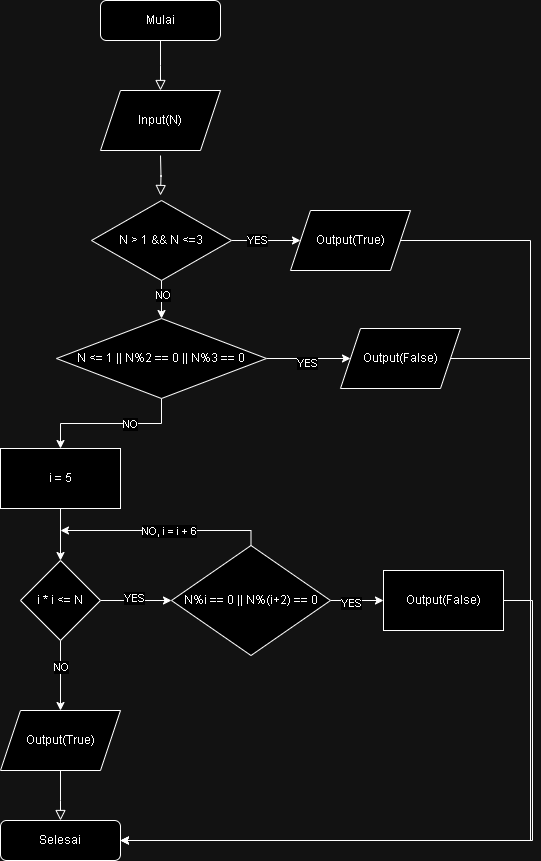

The diagram above was exported from draw.io. Its source (the exported page's mxGraphModel, read from the mxfile embedded in the PNG):
<mxGraphModel dx="1290" dy="577" grid="1" gridSize="10" guides="1" tooltips="1" connect="1" arrows="1" fold="1" page="1" pageScale="1" pageWidth="850" pageHeight="1100" math="0" shadow="0">
  <root>
    <mxCell id="0" />
    <mxCell id="1" parent="0" />
    <mxCell id="U0w5WO0GHAqd7MWtJs_O-1" value="" style="rounded=0;html=1;jettySize=auto;orthogonalLoop=1;fontSize=11;endArrow=block;endFill=0;endSize=8;strokeWidth=1;shadow=0;labelBackgroundColor=none;edgeStyle=orthogonalEdgeStyle;" parent="1" source="U0w5WO0GHAqd7MWtJs_O-2" edge="1">
      <mxGeometry relative="1" as="geometry">
        <mxPoint x="370" y="120" as="targetPoint" />
      </mxGeometry>
    </mxCell>
    <mxCell id="U0w5WO0GHAqd7MWtJs_O-2" value="Mulai" style="rounded=1;whiteSpace=wrap;html=1;fontSize=12;glass=0;strokeWidth=1;shadow=0;" parent="1" vertex="1">
      <mxGeometry x="310" y="30" width="120" height="40" as="geometry" />
    </mxCell>
    <mxCell id="U0w5WO0GHAqd7MWtJs_O-3" value="" style="rounded=0;html=1;jettySize=auto;orthogonalLoop=1;fontSize=11;endArrow=block;endFill=0;endSize=8;strokeWidth=1;shadow=0;labelBackgroundColor=none;edgeStyle=orthogonalEdgeStyle;" parent="1" edge="1">
      <mxGeometry x="0.1193" y="-20" relative="1" as="geometry">
        <mxPoint as="offset" />
        <mxPoint x="370" y="185" as="sourcePoint" />
        <mxPoint x="370" y="225" as="targetPoint" />
      </mxGeometry>
    </mxCell>
    <mxCell id="U0w5WO0GHAqd7MWtJs_O-4" value="Selesai" style="rounded=1;whiteSpace=wrap;html=1;fontSize=12;glass=0;strokeWidth=1;shadow=0;" parent="1" vertex="1">
      <mxGeometry x="210" y="850" width="120" height="40" as="geometry" />
    </mxCell>
    <mxCell id="U0w5WO0GHAqd7MWtJs_O-5" value="Input(N)" style="shape=parallelogram;perimeter=parallelogramPerimeter;whiteSpace=wrap;html=1;fixedSize=1;" parent="1" vertex="1">
      <mxGeometry x="310" y="120" width="120" height="60" as="geometry" />
    </mxCell>
    <mxCell id="U0w5WO0GHAqd7MWtJs_O-6" value="" style="rounded=0;html=1;jettySize=auto;orthogonalLoop=1;fontSize=11;endArrow=block;endFill=0;endSize=8;strokeWidth=1;shadow=0;labelBackgroundColor=none;edgeStyle=orthogonalEdgeStyle;exitX=0.5;exitY=1;exitDx=0;exitDy=0;" parent="1" source="U0w5WO0GHAqd7MWtJs_O-35" target="U0w5WO0GHAqd7MWtJs_O-4" edge="1">
      <mxGeometry x="0.1193" y="-20" relative="1" as="geometry">
        <mxPoint as="offset" />
        <mxPoint x="130" y="690" as="sourcePoint" />
        <mxPoint x="369" y="447" as="targetPoint" />
        <Array as="points">
          <mxPoint x="270" y="830" />
          <mxPoint x="270" y="830" />
        </Array>
      </mxGeometry>
    </mxCell>
    <mxCell id="U0w5WO0GHAqd7MWtJs_O-7" value="" style="edgeStyle=orthogonalEdgeStyle;rounded=0;orthogonalLoop=1;jettySize=auto;html=1;" parent="1" source="U0w5WO0GHAqd7MWtJs_O-11" target="U0w5WO0GHAqd7MWtJs_O-13" edge="1">
      <mxGeometry relative="1" as="geometry" />
    </mxCell>
    <mxCell id="U0w5WO0GHAqd7MWtJs_O-8" value="YES" style="edgeLabel;html=1;align=center;verticalAlign=middle;resizable=0;points=[];" parent="U0w5WO0GHAqd7MWtJs_O-7" connectable="0" vertex="1">
      <mxGeometry x="-0.2812" y="1" relative="1" as="geometry">
        <mxPoint as="offset" />
      </mxGeometry>
    </mxCell>
    <mxCell id="U0w5WO0GHAqd7MWtJs_O-9" value="" style="edgeStyle=orthogonalEdgeStyle;rounded=0;orthogonalLoop=1;jettySize=auto;html=1;" parent="1" source="U0w5WO0GHAqd7MWtJs_O-11" target="U0w5WO0GHAqd7MWtJs_O-18" edge="1">
      <mxGeometry relative="1" as="geometry" />
    </mxCell>
    <mxCell id="U0w5WO0GHAqd7MWtJs_O-10" value="NO" style="edgeLabel;html=1;align=center;verticalAlign=middle;resizable=0;points=[];" parent="U0w5WO0GHAqd7MWtJs_O-9" connectable="0" vertex="1">
      <mxGeometry x="-0.3429" y="1" relative="1" as="geometry">
        <mxPoint as="offset" />
      </mxGeometry>
    </mxCell>
    <mxCell id="U0w5WO0GHAqd7MWtJs_O-11" value="N &amp;gt; 1 &amp;amp;&amp;amp; N &amp;lt;=3" style="rhombus;whiteSpace=wrap;html=1;" parent="1" vertex="1">
      <mxGeometry x="301" y="230" width="140" height="80" as="geometry" />
    </mxCell>
    <mxCell id="U0w5WO0GHAqd7MWtJs_O-12" style="edgeStyle=orthogonalEdgeStyle;rounded=0;orthogonalLoop=1;jettySize=auto;html=1;entryX=1;entryY=0.5;entryDx=0;entryDy=0;" parent="1" source="U0w5WO0GHAqd7MWtJs_O-13" target="U0w5WO0GHAqd7MWtJs_O-4" edge="1">
      <mxGeometry relative="1" as="geometry">
        <Array as="points">
          <mxPoint x="740" y="270" />
          <mxPoint x="740" y="870" />
        </Array>
      </mxGeometry>
    </mxCell>
    <mxCell id="U0w5WO0GHAqd7MWtJs_O-13" value="Output(True)" style="shape=parallelogram;perimeter=parallelogramPerimeter;whiteSpace=wrap;html=1;fixedSize=1;" parent="1" vertex="1">
      <mxGeometry x="500" y="240" width="120" height="60" as="geometry" />
    </mxCell>
    <mxCell id="U0w5WO0GHAqd7MWtJs_O-14" value="" style="edgeStyle=orthogonalEdgeStyle;rounded=0;orthogonalLoop=1;jettySize=auto;html=1;" parent="1" source="U0w5WO0GHAqd7MWtJs_O-18" target="U0w5WO0GHAqd7MWtJs_O-20" edge="1">
      <mxGeometry relative="1" as="geometry" />
    </mxCell>
    <mxCell id="U0w5WO0GHAqd7MWtJs_O-15" value="YES" style="edgeLabel;html=1;align=center;verticalAlign=middle;resizable=0;points=[];" parent="U0w5WO0GHAqd7MWtJs_O-14" connectable="0" vertex="1">
      <mxGeometry x="-0.0571" y="-4" relative="1" as="geometry">
        <mxPoint as="offset" />
      </mxGeometry>
    </mxCell>
    <mxCell id="U0w5WO0GHAqd7MWtJs_O-16" value="" style="edgeStyle=orthogonalEdgeStyle;rounded=0;orthogonalLoop=1;jettySize=auto;html=1;" parent="1" source="U0w5WO0GHAqd7MWtJs_O-18" target="U0w5WO0GHAqd7MWtJs_O-22" edge="1">
      <mxGeometry relative="1" as="geometry" />
    </mxCell>
    <mxCell id="U0w5WO0GHAqd7MWtJs_O-17" value="NO" style="edgeLabel;html=1;align=center;verticalAlign=middle;resizable=0;points=[];" parent="U0w5WO0GHAqd7MWtJs_O-16" connectable="0" vertex="1">
      <mxGeometry x="-0.2489" relative="1" as="geometry">
        <mxPoint as="offset" />
      </mxGeometry>
    </mxCell>
    <mxCell id="U0w5WO0GHAqd7MWtJs_O-18" value="N &amp;lt;= 1 || N%2 == 0 || N%3 == 0" style="rhombus;whiteSpace=wrap;html=1;" parent="1" vertex="1">
      <mxGeometry x="266" y="348" width="210" height="80" as="geometry" />
    </mxCell>
    <mxCell id="U0w5WO0GHAqd7MWtJs_O-19" style="edgeStyle=orthogonalEdgeStyle;rounded=0;orthogonalLoop=1;jettySize=auto;html=1;entryX=1;entryY=0.5;entryDx=0;entryDy=0;" parent="1" source="U0w5WO0GHAqd7MWtJs_O-20" target="U0w5WO0GHAqd7MWtJs_O-4" edge="1">
      <mxGeometry relative="1" as="geometry">
        <mxPoint x="740" y="388" as="targetPoint" />
        <Array as="points">
          <mxPoint x="740" y="388" />
          <mxPoint x="740" y="870" />
        </Array>
      </mxGeometry>
    </mxCell>
    <mxCell id="U0w5WO0GHAqd7MWtJs_O-20" value="Output(False)" style="shape=parallelogram;perimeter=parallelogramPerimeter;whiteSpace=wrap;html=1;fixedSize=1;" parent="1" vertex="1">
      <mxGeometry x="550" y="358" width="120" height="60" as="geometry" />
    </mxCell>
    <mxCell id="U0w5WO0GHAqd7MWtJs_O-21" value="" style="edgeStyle=orthogonalEdgeStyle;rounded=0;orthogonalLoop=1;jettySize=auto;html=1;" parent="1" source="U0w5WO0GHAqd7MWtJs_O-22" target="U0w5WO0GHAqd7MWtJs_O-27" edge="1">
      <mxGeometry relative="1" as="geometry" />
    </mxCell>
    <mxCell id="U0w5WO0GHAqd7MWtJs_O-22" value="i = 5" style="whiteSpace=wrap;html=1;" parent="1" vertex="1">
      <mxGeometry x="210" y="478" width="120" height="60" as="geometry" />
    </mxCell>
    <mxCell id="U0w5WO0GHAqd7MWtJs_O-23" value="" style="edgeStyle=orthogonalEdgeStyle;rounded=0;orthogonalLoop=1;jettySize=auto;html=1;" parent="1" source="U0w5WO0GHAqd7MWtJs_O-27" target="U0w5WO0GHAqd7MWtJs_O-32" edge="1">
      <mxGeometry relative="1" as="geometry" />
    </mxCell>
    <mxCell id="U0w5WO0GHAqd7MWtJs_O-24" value="YES" style="edgeLabel;html=1;align=center;verticalAlign=middle;resizable=0;points=[];" parent="U0w5WO0GHAqd7MWtJs_O-23" connectable="0" vertex="1">
      <mxGeometry x="-0.0288" y="3" relative="1" as="geometry">
        <mxPoint x="-1" as="offset" />
      </mxGeometry>
    </mxCell>
    <mxCell id="U0w5WO0GHAqd7MWtJs_O-25" value="" style="edgeStyle=orthogonalEdgeStyle;rounded=0;orthogonalLoop=1;jettySize=auto;html=1;" parent="1" source="U0w5WO0GHAqd7MWtJs_O-27" target="U0w5WO0GHAqd7MWtJs_O-35" edge="1">
      <mxGeometry relative="1" as="geometry" />
    </mxCell>
    <mxCell id="U0w5WO0GHAqd7MWtJs_O-26" value="NO" style="edgeLabel;html=1;align=center;verticalAlign=middle;resizable=0;points=[];" parent="U0w5WO0GHAqd7MWtJs_O-25" connectable="0" vertex="1">
      <mxGeometry x="-0.2686" relative="1" as="geometry">
        <mxPoint as="offset" />
      </mxGeometry>
    </mxCell>
    <mxCell id="U0w5WO0GHAqd7MWtJs_O-27" value="i * i &amp;lt;= N" style="rhombus;whiteSpace=wrap;html=1;" parent="1" vertex="1">
      <mxGeometry x="230" y="590" width="80" height="80" as="geometry" />
    </mxCell>
    <mxCell id="U0w5WO0GHAqd7MWtJs_O-28" value="" style="edgeStyle=orthogonalEdgeStyle;rounded=0;orthogonalLoop=1;jettySize=auto;html=1;" parent="1" source="U0w5WO0GHAqd7MWtJs_O-32" target="U0w5WO0GHAqd7MWtJs_O-34" edge="1">
      <mxGeometry relative="1" as="geometry" />
    </mxCell>
    <mxCell id="U0w5WO0GHAqd7MWtJs_O-29" value="YES" style="edgeLabel;html=1;align=center;verticalAlign=middle;resizable=0;points=[];" parent="U0w5WO0GHAqd7MWtJs_O-28" connectable="0" vertex="1">
      <mxGeometry x="-0.2248" y="-2" relative="1" as="geometry">
        <mxPoint x="-1" as="offset" />
      </mxGeometry>
    </mxCell>
    <mxCell id="U0w5WO0GHAqd7MWtJs_O-30" style="edgeStyle=orthogonalEdgeStyle;rounded=0;orthogonalLoop=1;jettySize=auto;html=1;exitX=0.5;exitY=0.045;exitDx=0;exitDy=0;exitPerimeter=0;" parent="1" source="U0w5WO0GHAqd7MWtJs_O-32" edge="1">
      <mxGeometry relative="1" as="geometry">
        <mxPoint x="270" y="560" as="targetPoint" />
        <Array as="points">
          <mxPoint x="461" y="560" />
        </Array>
      </mxGeometry>
    </mxCell>
    <mxCell id="U0w5WO0GHAqd7MWtJs_O-31" value="NO, i = i + 6" style="edgeLabel;html=1;align=center;verticalAlign=middle;resizable=0;points=[];" parent="U0w5WO0GHAqd7MWtJs_O-30" connectable="0" vertex="1">
      <mxGeometry x="-0.0329" relative="1" as="geometry">
        <mxPoint as="offset" />
      </mxGeometry>
    </mxCell>
    <mxCell id="U0w5WO0GHAqd7MWtJs_O-32" value="N%i == 0 || N%(i+2) == 0" style="rhombus;whiteSpace=wrap;html=1;" parent="1" vertex="1">
      <mxGeometry x="381" y="575" width="159" height="110" as="geometry" />
    </mxCell>
    <mxCell id="U0w5WO0GHAqd7MWtJs_O-33" style="edgeStyle=orthogonalEdgeStyle;rounded=0;orthogonalLoop=1;jettySize=auto;html=1;entryX=1;entryY=0.5;entryDx=0;entryDy=0;" parent="1" source="U0w5WO0GHAqd7MWtJs_O-34" target="U0w5WO0GHAqd7MWtJs_O-4" edge="1">
      <mxGeometry relative="1" as="geometry">
        <Array as="points">
          <mxPoint x="742" y="630" />
          <mxPoint x="742" y="870" />
        </Array>
      </mxGeometry>
    </mxCell>
    <mxCell id="U0w5WO0GHAqd7MWtJs_O-34" value="Output(False)" style="whiteSpace=wrap;html=1;" parent="1" vertex="1">
      <mxGeometry x="593" y="600" width="120" height="60" as="geometry" />
    </mxCell>
    <mxCell id="U0w5WO0GHAqd7MWtJs_O-35" value="Output(True)" style="shape=parallelogram;perimeter=parallelogramPerimeter;whiteSpace=wrap;html=1;fixedSize=1;" parent="1" vertex="1">
      <mxGeometry x="210" y="740" width="120" height="60" as="geometry" />
    </mxCell>
  </root>
</mxGraphModel>